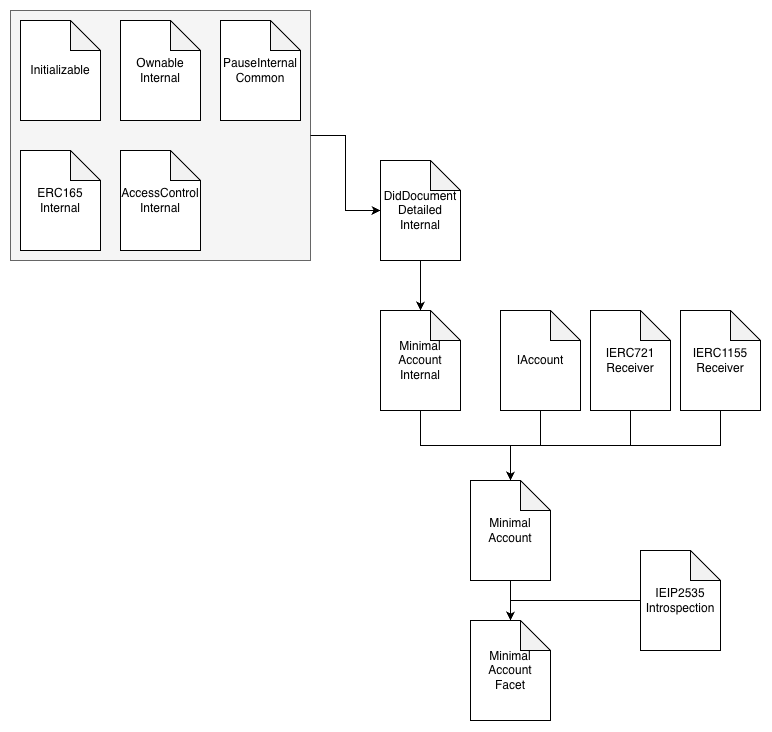

The diagram above was exported from draw.io. Its source (the exported page's mxGraphModel, read from the mxfile embedded in the PNG):
<mxGraphModel dx="1704" dy="1600" grid="1" gridSize="10" guides="1" tooltips="1" connect="1" arrows="1" fold="1" page="1" pageScale="1" pageWidth="827" pageHeight="1169" math="0" shadow="0">
  <root>
    <mxCell id="0" />
    <mxCell id="1" parent="0" />
    <mxCell id="r0teCtcqPHMNVvfMcB1G-12" value="" style="rounded=0;whiteSpace=wrap;html=1;fillColor=#f5f5f5;fontColor=#333333;strokeColor=#666666;" parent="1" vertex="1">
      <mxGeometry x="60" y="230" width="300" height="250" as="geometry" />
    </mxCell>
    <mxCell id="r0teCtcqPHMNVvfMcB1G-2" value="Minimal&lt;br&gt;Account" style="shape=note;whiteSpace=wrap;html=1;backgroundOutline=1;darkOpacity=0.05;" parent="1" vertex="1">
      <mxGeometry x="520" y="700" width="80" height="100" as="geometry" />
    </mxCell>
    <mxCell id="r0teCtcqPHMNVvfMcB1G-4" value="DidDocument&lt;br&gt;Detailed&lt;br&gt;Internal" style="shape=note;whiteSpace=wrap;html=1;backgroundOutline=1;darkOpacity=0.05;" parent="1" vertex="1">
      <mxGeometry x="430" y="380" width="80" height="100" as="geometry" />
    </mxCell>
    <mxCell id="r0teCtcqPHMNVvfMcB1G-5" value="Initializable" style="shape=note;whiteSpace=wrap;html=1;backgroundOutline=1;darkOpacity=0.05;" parent="1" vertex="1">
      <mxGeometry x="70" y="240" width="80" height="100" as="geometry" />
    </mxCell>
    <mxCell id="r0teCtcqPHMNVvfMcB1G-6" value="AccessControl&lt;br&gt;Internal" style="shape=note;whiteSpace=wrap;html=1;backgroundOutline=1;darkOpacity=0.05;" parent="1" vertex="1">
      <mxGeometry x="170" y="370" width="80" height="100" as="geometry" />
    </mxCell>
    <mxCell id="r0teCtcqPHMNVvfMcB1G-7" value="ERC165&lt;br&gt;Internal" style="shape=note;whiteSpace=wrap;html=1;backgroundOutline=1;darkOpacity=0.05;" parent="1" vertex="1">
      <mxGeometry x="70" y="370" width="80" height="100" as="geometry" />
    </mxCell>
    <mxCell id="r0teCtcqPHMNVvfMcB1G-8" value="Ownable&lt;br&gt;Internal" style="shape=note;whiteSpace=wrap;html=1;backgroundOutline=1;darkOpacity=0.05;" parent="1" vertex="1">
      <mxGeometry x="170" y="240" width="80" height="100" as="geometry" />
    </mxCell>
    <mxCell id="r0teCtcqPHMNVvfMcB1G-9" value="PauseInternal&lt;br&gt;Common" style="shape=note;whiteSpace=wrap;html=1;backgroundOutline=1;darkOpacity=0.05;" parent="1" vertex="1">
      <mxGeometry x="270" y="240" width="80" height="100" as="geometry" />
    </mxCell>
    <mxCell id="r0teCtcqPHMNVvfMcB1G-14" style="edgeStyle=orthogonalEdgeStyle;rounded=0;orthogonalLoop=1;jettySize=auto;html=1;exitX=1;exitY=0.5;exitDx=0;exitDy=0;entryX=0;entryY=0.5;entryDx=0;entryDy=0;entryPerimeter=0;" parent="1" source="r0teCtcqPHMNVvfMcB1G-12" target="r0teCtcqPHMNVvfMcB1G-4" edge="1">
      <mxGeometry relative="1" as="geometry" />
    </mxCell>
    <mxCell id="r0teCtcqPHMNVvfMcB1G-16" value="Minimal&lt;br&gt;Account&lt;br&gt;Facet" style="shape=note;whiteSpace=wrap;html=1;backgroundOutline=1;darkOpacity=0.05;" parent="1" vertex="1">
      <mxGeometry x="520" y="840" width="80" height="100" as="geometry" />
    </mxCell>
    <mxCell id="r0teCtcqPHMNVvfMcB1G-17" style="edgeStyle=orthogonalEdgeStyle;rounded=0;orthogonalLoop=1;jettySize=auto;html=1;exitX=0.5;exitY=1;exitDx=0;exitDy=0;exitPerimeter=0;entryX=0.5;entryY=0;entryDx=0;entryDy=0;entryPerimeter=0;" parent="1" source="r0teCtcqPHMNVvfMcB1G-2" target="r0teCtcqPHMNVvfMcB1G-16" edge="1">
      <mxGeometry relative="1" as="geometry" />
    </mxCell>
    <mxCell id="r0teCtcqPHMNVvfMcB1G-18" value="IAccount" style="shape=note;whiteSpace=wrap;html=1;backgroundOutline=1;darkOpacity=0.05;" parent="1" vertex="1">
      <mxGeometry x="550" y="530" width="80" height="100" as="geometry" />
    </mxCell>
    <mxCell id="r0teCtcqPHMNVvfMcB1G-19" value="Minimal&lt;br&gt;Account&lt;br&gt;Internal" style="shape=note;whiteSpace=wrap;html=1;backgroundOutline=1;darkOpacity=0.05;" parent="1" vertex="1">
      <mxGeometry x="430" y="530" width="80" height="100" as="geometry" />
    </mxCell>
    <mxCell id="r0teCtcqPHMNVvfMcB1G-20" style="edgeStyle=orthogonalEdgeStyle;rounded=0;orthogonalLoop=1;jettySize=auto;html=1;entryX=0.5;entryY=0;entryDx=0;entryDy=0;entryPerimeter=0;" parent="1" source="r0teCtcqPHMNVvfMcB1G-4" target="r0teCtcqPHMNVvfMcB1G-19" edge="1">
      <mxGeometry relative="1" as="geometry" />
    </mxCell>
    <mxCell id="cl-O4gv9JE-5pwFimN5d-1" style="edgeStyle=orthogonalEdgeStyle;rounded=0;orthogonalLoop=1;jettySize=auto;html=1;exitX=0.5;exitY=1;exitDx=0;exitDy=0;exitPerimeter=0;entryX=0.5;entryY=0;entryDx=0;entryDy=0;entryPerimeter=0;" edge="1" parent="1" source="r0teCtcqPHMNVvfMcB1G-19" target="r0teCtcqPHMNVvfMcB1G-2">
      <mxGeometry relative="1" as="geometry" />
    </mxCell>
    <mxCell id="cl-O4gv9JE-5pwFimN5d-2" style="edgeStyle=orthogonalEdgeStyle;rounded=0;orthogonalLoop=1;jettySize=auto;html=1;entryX=0.5;entryY=0;entryDx=0;entryDy=0;entryPerimeter=0;" edge="1" parent="1" source="r0teCtcqPHMNVvfMcB1G-18" target="r0teCtcqPHMNVvfMcB1G-2">
      <mxGeometry relative="1" as="geometry" />
    </mxCell>
    <mxCell id="cl-O4gv9JE-5pwFimN5d-5" style="edgeStyle=orthogonalEdgeStyle;rounded=0;orthogonalLoop=1;jettySize=auto;html=1;exitX=0.5;exitY=1;exitDx=0;exitDy=0;exitPerimeter=0;" edge="1" parent="1" source="cl-O4gv9JE-5pwFimN5d-3">
      <mxGeometry relative="1" as="geometry">
        <mxPoint x="560" y="700" as="targetPoint" />
      </mxGeometry>
    </mxCell>
    <mxCell id="cl-O4gv9JE-5pwFimN5d-3" value="IERC721&lt;br&gt;Receiver" style="shape=note;whiteSpace=wrap;html=1;backgroundOutline=1;darkOpacity=0.05;" vertex="1" parent="1">
      <mxGeometry x="640" y="530" width="80" height="100" as="geometry" />
    </mxCell>
    <mxCell id="cl-O4gv9JE-5pwFimN5d-4" value="IERC1155&lt;br&gt;Receiver" style="shape=note;whiteSpace=wrap;html=1;backgroundOutline=1;darkOpacity=0.05;" vertex="1" parent="1">
      <mxGeometry x="730" y="530" width="80" height="100" as="geometry" />
    </mxCell>
    <mxCell id="cl-O4gv9JE-5pwFimN5d-6" style="edgeStyle=orthogonalEdgeStyle;rounded=0;orthogonalLoop=1;jettySize=auto;html=1;exitX=0.5;exitY=1;exitDx=0;exitDy=0;exitPerimeter=0;entryX=0.5;entryY=0;entryDx=0;entryDy=0;entryPerimeter=0;" edge="1" parent="1" source="cl-O4gv9JE-5pwFimN5d-4" target="r0teCtcqPHMNVvfMcB1G-2">
      <mxGeometry relative="1" as="geometry" />
    </mxCell>
    <mxCell id="cl-O4gv9JE-5pwFimN5d-8" value="" style="edgeStyle=orthogonalEdgeStyle;rounded=0;orthogonalLoop=1;jettySize=auto;html=1;entryX=0.5;entryY=0;entryDx=0;entryDy=0;entryPerimeter=0;" edge="1" parent="1" source="cl-O4gv9JE-5pwFimN5d-7" target="r0teCtcqPHMNVvfMcB1G-16">
      <mxGeometry relative="1" as="geometry" />
    </mxCell>
    <mxCell id="cl-O4gv9JE-5pwFimN5d-7" value="IEIP2535&lt;br&gt;Introspection" style="shape=note;whiteSpace=wrap;html=1;backgroundOutline=1;darkOpacity=0.05;" vertex="1" parent="1">
      <mxGeometry x="690" y="770" width="80" height="100" as="geometry" />
    </mxCell>
  </root>
</mxGraphModel>